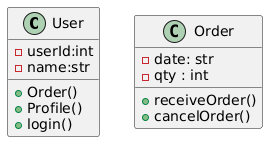

The diagram above was rendered by PlantUML. Its source (embedded in the PNG):
@startuml
class User{
    -userId:int
    -name:str 
    + Order()
    + Profile()
    + login()

}

class Order{
    -date: str 
    -qty : int
    + receiveOrder()
    + cancelOrder()
}
@enduml